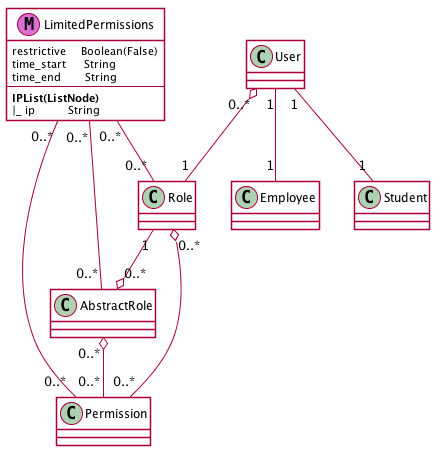

The diagram above was rendered by PlantUML. Its source (embedded in the PNG):
@startuml
skinparam classBackgroundColor #ffffff
'skinparam classBorderColor #D8D8D8
'skinparam packageBorderColor #BDBDBD
'skinparam classArrowColor #0B615E
skinparam shadowing false

class LimitedPermissions <<(M,orchid)>> {
restrictive     Boolean(False)
time_start      String
time_end        String
--
**IPList(ListNode)**
|_ ip           String
}
User "1" -- "1" Student
User "1" -- "1" Employee
User "0..*" o-- "1" Role
Role "1" --o "0..*" AbstractRole
AbstractRole "0..*" o-- "0..*" Permission
Role "0..*" o-- "0..*" Permission
LimitedPermissions "0..*" -- "0..*" Permission
LimitedPermissions "0..*" -- "0..*" Role
LimitedPermissions "0..*" -- "0..*" AbstractRole

@enduml